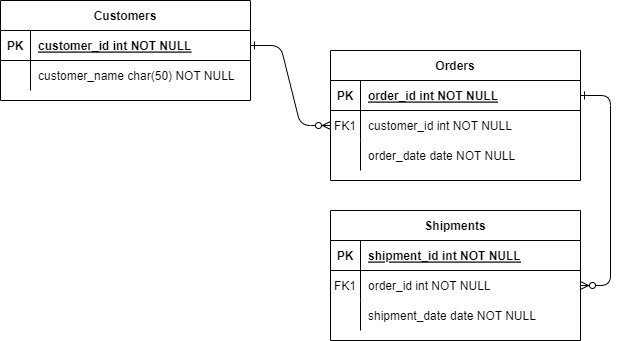

The diagram above was exported from draw.io. Its source (the exported page's mxGraphModel, read from the mxfile embedded in the PNG):
<mxGraphModel dx="1434" dy="782" grid="1" gridSize="10" guides="1" tooltips="1" connect="1" arrows="1" fold="1" page="1" pageScale="1" pageWidth="850" pageHeight="1100" math="0" shadow="0" extFonts="Permanent Marker^https://fonts.googleapis.com/css?family=Permanent+Marker">
  <root>
    <mxCell id="0" />
    <mxCell id="1" parent="0" />
    <mxCell id="C-vyLk0tnHw3VtMMgP7b-1" value="" style="edgeStyle=entityRelationEdgeStyle;endArrow=ERzeroToMany;startArrow=ERone;endFill=1;startFill=0;" parent="1" source="C-vyLk0tnHw3VtMMgP7b-24" target="C-vyLk0tnHw3VtMMgP7b-6" edge="1">
      <mxGeometry width="100" height="100" relative="1" as="geometry">
        <mxPoint x="340" y="720" as="sourcePoint" />
        <mxPoint x="440" y="620" as="targetPoint" />
      </mxGeometry>
    </mxCell>
    <mxCell id="C-vyLk0tnHw3VtMMgP7b-12" value="" style="edgeStyle=entityRelationEdgeStyle;endArrow=ERzeroToMany;startArrow=ERone;endFill=1;startFill=0;" parent="1" source="C-vyLk0tnHw3VtMMgP7b-3" target="C-vyLk0tnHw3VtMMgP7b-17" edge="1">
      <mxGeometry width="100" height="100" relative="1" as="geometry">
        <mxPoint x="400" y="180" as="sourcePoint" />
        <mxPoint x="460" y="205" as="targetPoint" />
      </mxGeometry>
    </mxCell>
    <mxCell id="C-vyLk0tnHw3VtMMgP7b-2" value="Orders" style="shape=table;startSize=30;container=1;collapsible=1;childLayout=tableLayout;fixedRows=1;rowLines=0;fontStyle=1;align=center;resizeLast=1;" parent="1" vertex="1">
      <mxGeometry x="450" y="120" width="250" height="130" as="geometry" />
    </mxCell>
    <mxCell id="C-vyLk0tnHw3VtMMgP7b-3" value="" style="shape=partialRectangle;collapsible=0;dropTarget=0;pointerEvents=0;fillColor=none;points=[[0,0.5],[1,0.5]];portConstraint=eastwest;top=0;left=0;right=0;bottom=1;" parent="C-vyLk0tnHw3VtMMgP7b-2" vertex="1">
      <mxGeometry y="30" width="250" height="30" as="geometry" />
    </mxCell>
    <mxCell id="C-vyLk0tnHw3VtMMgP7b-4" value="PK" style="shape=partialRectangle;overflow=hidden;connectable=0;fillColor=none;top=0;left=0;bottom=0;right=0;fontStyle=1;" parent="C-vyLk0tnHw3VtMMgP7b-3" vertex="1">
      <mxGeometry width="30" height="30" as="geometry" />
    </mxCell>
    <mxCell id="C-vyLk0tnHw3VtMMgP7b-5" value="order_id int NOT NULL " style="shape=partialRectangle;overflow=hidden;connectable=0;fillColor=none;top=0;left=0;bottom=0;right=0;align=left;spacingLeft=6;fontStyle=5;" parent="C-vyLk0tnHw3VtMMgP7b-3" vertex="1">
      <mxGeometry x="30" width="220" height="30" as="geometry" />
    </mxCell>
    <mxCell id="C-vyLk0tnHw3VtMMgP7b-6" value="" style="shape=partialRectangle;collapsible=0;dropTarget=0;pointerEvents=0;fillColor=none;points=[[0,0.5],[1,0.5]];portConstraint=eastwest;top=0;left=0;right=0;bottom=0;" parent="C-vyLk0tnHw3VtMMgP7b-2" vertex="1">
      <mxGeometry y="60" width="250" height="30" as="geometry" />
    </mxCell>
    <mxCell id="C-vyLk0tnHw3VtMMgP7b-7" value="FK1" style="shape=partialRectangle;overflow=hidden;connectable=0;fillColor=none;top=0;left=0;bottom=0;right=0;" parent="C-vyLk0tnHw3VtMMgP7b-6" vertex="1">
      <mxGeometry width="30" height="30" as="geometry" />
    </mxCell>
    <mxCell id="C-vyLk0tnHw3VtMMgP7b-8" value="customer_id int NOT NULL" style="shape=partialRectangle;overflow=hidden;connectable=0;fillColor=none;top=0;left=0;bottom=0;right=0;align=left;spacingLeft=6;" parent="C-vyLk0tnHw3VtMMgP7b-6" vertex="1">
      <mxGeometry x="30" width="220" height="30" as="geometry" />
    </mxCell>
    <mxCell id="C-vyLk0tnHw3VtMMgP7b-9" value="" style="shape=partialRectangle;collapsible=0;dropTarget=0;pointerEvents=0;fillColor=none;points=[[0,0.5],[1,0.5]];portConstraint=eastwest;top=0;left=0;right=0;bottom=0;" parent="C-vyLk0tnHw3VtMMgP7b-2" vertex="1">
      <mxGeometry y="90" width="250" height="30" as="geometry" />
    </mxCell>
    <mxCell id="C-vyLk0tnHw3VtMMgP7b-10" value="" style="shape=partialRectangle;overflow=hidden;connectable=0;fillColor=none;top=0;left=0;bottom=0;right=0;" parent="C-vyLk0tnHw3VtMMgP7b-9" vertex="1">
      <mxGeometry width="30" height="30" as="geometry" />
    </mxCell>
    <mxCell id="C-vyLk0tnHw3VtMMgP7b-11" value="order_date date NOT NULL" style="shape=partialRectangle;overflow=hidden;connectable=0;fillColor=none;top=0;left=0;bottom=0;right=0;align=left;spacingLeft=6;" parent="C-vyLk0tnHw3VtMMgP7b-9" vertex="1">
      <mxGeometry x="30" width="220" height="30" as="geometry" />
    </mxCell>
    <mxCell id="C-vyLk0tnHw3VtMMgP7b-13" value="Shipments" style="shape=table;startSize=30;container=1;collapsible=1;childLayout=tableLayout;fixedRows=1;rowLines=0;fontStyle=1;align=center;resizeLast=1;" parent="1" vertex="1">
      <mxGeometry x="450" y="280" width="250" height="130" as="geometry" />
    </mxCell>
    <mxCell id="C-vyLk0tnHw3VtMMgP7b-14" value="" style="shape=partialRectangle;collapsible=0;dropTarget=0;pointerEvents=0;fillColor=none;points=[[0,0.5],[1,0.5]];portConstraint=eastwest;top=0;left=0;right=0;bottom=1;" parent="C-vyLk0tnHw3VtMMgP7b-13" vertex="1">
      <mxGeometry y="30" width="250" height="30" as="geometry" />
    </mxCell>
    <mxCell id="C-vyLk0tnHw3VtMMgP7b-15" value="PK" style="shape=partialRectangle;overflow=hidden;connectable=0;fillColor=none;top=0;left=0;bottom=0;right=0;fontStyle=1;" parent="C-vyLk0tnHw3VtMMgP7b-14" vertex="1">
      <mxGeometry width="30" height="30" as="geometry" />
    </mxCell>
    <mxCell id="C-vyLk0tnHw3VtMMgP7b-16" value="shipment_id int NOT NULL " style="shape=partialRectangle;overflow=hidden;connectable=0;fillColor=none;top=0;left=0;bottom=0;right=0;align=left;spacingLeft=6;fontStyle=5;" parent="C-vyLk0tnHw3VtMMgP7b-14" vertex="1">
      <mxGeometry x="30" width="220" height="30" as="geometry" />
    </mxCell>
    <mxCell id="C-vyLk0tnHw3VtMMgP7b-17" value="" style="shape=partialRectangle;collapsible=0;dropTarget=0;pointerEvents=0;fillColor=none;points=[[0,0.5],[1,0.5]];portConstraint=eastwest;top=0;left=0;right=0;bottom=0;" parent="C-vyLk0tnHw3VtMMgP7b-13" vertex="1">
      <mxGeometry y="60" width="250" height="30" as="geometry" />
    </mxCell>
    <mxCell id="C-vyLk0tnHw3VtMMgP7b-18" value="FK1" style="shape=partialRectangle;overflow=hidden;connectable=0;fillColor=none;top=0;left=0;bottom=0;right=0;" parent="C-vyLk0tnHw3VtMMgP7b-17" vertex="1">
      <mxGeometry width="30" height="30" as="geometry" />
    </mxCell>
    <mxCell id="C-vyLk0tnHw3VtMMgP7b-19" value="order_id int NOT NULL" style="shape=partialRectangle;overflow=hidden;connectable=0;fillColor=none;top=0;left=0;bottom=0;right=0;align=left;spacingLeft=6;" parent="C-vyLk0tnHw3VtMMgP7b-17" vertex="1">
      <mxGeometry x="30" width="220" height="30" as="geometry" />
    </mxCell>
    <mxCell id="C-vyLk0tnHw3VtMMgP7b-20" value="" style="shape=partialRectangle;collapsible=0;dropTarget=0;pointerEvents=0;fillColor=none;points=[[0,0.5],[1,0.5]];portConstraint=eastwest;top=0;left=0;right=0;bottom=0;" parent="C-vyLk0tnHw3VtMMgP7b-13" vertex="1">
      <mxGeometry y="90" width="250" height="30" as="geometry" />
    </mxCell>
    <mxCell id="C-vyLk0tnHw3VtMMgP7b-21" value="" style="shape=partialRectangle;overflow=hidden;connectable=0;fillColor=none;top=0;left=0;bottom=0;right=0;" parent="C-vyLk0tnHw3VtMMgP7b-20" vertex="1">
      <mxGeometry width="30" height="30" as="geometry" />
    </mxCell>
    <mxCell id="C-vyLk0tnHw3VtMMgP7b-22" value="shipment_date date NOT NULL" style="shape=partialRectangle;overflow=hidden;connectable=0;fillColor=none;top=0;left=0;bottom=0;right=0;align=left;spacingLeft=6;" parent="C-vyLk0tnHw3VtMMgP7b-20" vertex="1">
      <mxGeometry x="30" width="220" height="30" as="geometry" />
    </mxCell>
    <mxCell id="C-vyLk0tnHw3VtMMgP7b-23" value="Customers" style="shape=table;startSize=30;container=1;collapsible=1;childLayout=tableLayout;fixedRows=1;rowLines=0;fontStyle=1;align=center;resizeLast=1;" parent="1" vertex="1">
      <mxGeometry x="120" y="70" width="250" height="100" as="geometry" />
    </mxCell>
    <mxCell id="C-vyLk0tnHw3VtMMgP7b-24" value="" style="shape=partialRectangle;collapsible=0;dropTarget=0;pointerEvents=0;fillColor=none;points=[[0,0.5],[1,0.5]];portConstraint=eastwest;top=0;left=0;right=0;bottom=1;" parent="C-vyLk0tnHw3VtMMgP7b-23" vertex="1">
      <mxGeometry y="30" width="250" height="30" as="geometry" />
    </mxCell>
    <mxCell id="C-vyLk0tnHw3VtMMgP7b-25" value="PK" style="shape=partialRectangle;overflow=hidden;connectable=0;fillColor=none;top=0;left=0;bottom=0;right=0;fontStyle=1;" parent="C-vyLk0tnHw3VtMMgP7b-24" vertex="1">
      <mxGeometry width="30" height="30" as="geometry">
        <mxRectangle width="30" height="30" as="alternateBounds" />
      </mxGeometry>
    </mxCell>
    <mxCell id="C-vyLk0tnHw3VtMMgP7b-26" value="customer_id int NOT NULL " style="shape=partialRectangle;overflow=hidden;connectable=0;fillColor=none;top=0;left=0;bottom=0;right=0;align=left;spacingLeft=6;fontStyle=5;" parent="C-vyLk0tnHw3VtMMgP7b-24" vertex="1">
      <mxGeometry x="30" width="220" height="30" as="geometry">
        <mxRectangle width="220" height="30" as="alternateBounds" />
      </mxGeometry>
    </mxCell>
    <mxCell id="C-vyLk0tnHw3VtMMgP7b-27" value="" style="shape=partialRectangle;collapsible=0;dropTarget=0;pointerEvents=0;fillColor=none;points=[[0,0.5],[1,0.5]];portConstraint=eastwest;top=0;left=0;right=0;bottom=0;" parent="C-vyLk0tnHw3VtMMgP7b-23" vertex="1">
      <mxGeometry y="60" width="250" height="30" as="geometry" />
    </mxCell>
    <mxCell id="C-vyLk0tnHw3VtMMgP7b-28" value="" style="shape=partialRectangle;overflow=hidden;connectable=0;fillColor=none;top=0;left=0;bottom=0;right=0;" parent="C-vyLk0tnHw3VtMMgP7b-27" vertex="1">
      <mxGeometry width="30" height="30" as="geometry">
        <mxRectangle width="30" height="30" as="alternateBounds" />
      </mxGeometry>
    </mxCell>
    <mxCell id="C-vyLk0tnHw3VtMMgP7b-29" value="customer_name char(50) NOT NULL" style="shape=partialRectangle;overflow=hidden;connectable=0;fillColor=none;top=0;left=0;bottom=0;right=0;align=left;spacingLeft=6;" parent="C-vyLk0tnHw3VtMMgP7b-27" vertex="1">
      <mxGeometry x="30" width="220" height="30" as="geometry">
        <mxRectangle width="220" height="30" as="alternateBounds" />
      </mxGeometry>
    </mxCell>
  </root>
</mxGraphModel>